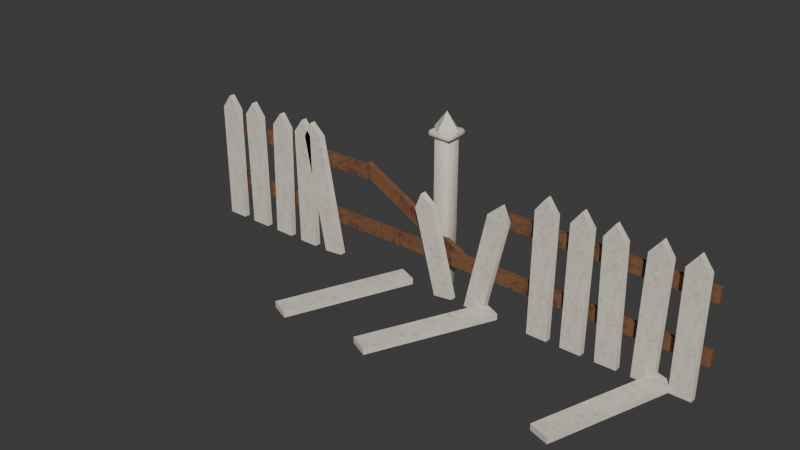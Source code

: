 # Source: picket_fence_broken.blend  (saved by Blender 5.2.45; exported with 4.5.12 LTS)
import bpy
from mathutils import Matrix  # noqa: F401  (used for matrix-valued properties, if any)

bpy.ops.wm.read_factory_settings(use_empty=True)
scene = bpy.context.scene
scene.name = 'Scene'

# ---- collections
col_picket_fence_broken = bpy.data.collections.new('picket_fence_broken'); scene.collection.children.link(col_picket_fence_broken)

# ---- images (referenced by path relative to the original .blend; pixels are not part of the script)
import os
ASSET_DIR = os.environ.get("B2B_ASSET_DIR", "")  # directory of the original .blend (textures are referenced by path, not embedded)
HERE = os.path.dirname(os.path.abspath(__file__))  # packed textures are extracted next to this script under _unpacked/

def load_image(name, relpath, width, height, colorspace="sRGB"):
    """Load a texture the original file referenced (path relative to the .blend, or extracted next to this script)."""
    p = next((c for c in (os.path.join(HERE, relpath), os.path.join(ASSET_DIR, relpath)) if relpath and os.path.exists(c)), "")
    if p:
        img = bpy.data.images.load(p, check_existing=True)
        img.name = name
    else:  # same state as the original file: an image datablock whose file is absent (Cycles renders it pink)
        img = bpy.data.images.new(name, width, height)
        img.source = "FILE"
        img.filepath = "//" + (relpath or name)
    img.colorspace_settings.name = colorspace
    return img
img_env_trim_atlas = load_image('env_trim_atlas', '_unpacked/trim_atlas.1be64061.png', 512, 512, 'sRGB')

# ---- materials (node trees are filled in below, after node groups)
mat_env_trim = bpy.data.materials.new('Env_Trim')
mat_env_trim.diffuse_color = (0.855, 0.807, 0.7011, 1.0)
mat_env_trim.roughness = 0.7

# ---- material node trees
mat_env_trim.use_nodes = True; mat_env_trim.node_tree.nodes.clear()
_N = mat_env_trim.node_tree.nodes; _L = mat_env_trim.node_tree.links
n0 = _N.new('ShaderNodeBsdfPrincipled'); n0.name = 'Principled BSDF'; n0.location = (-200, 100)
n0.inputs[2].default_value = 0.7
n0.inputs[10].default_value = 0.005
n0.inputs[13].default_value = 0.25
n1 = _N.new('ShaderNodeOutputMaterial'); n1.name = 'Material Output'; n1.location = (200, 100)
n2 = _N.new('ShaderNodeTexImage'); n2.name = 'Image Texture'; n2.location = (-400, 200)
n2.image = img_env_trim_atlas
_L.new(n0.outputs[0], n1.inputs[0])
_L.new(n2.outputs[0], n0.inputs[0])
n1.is_active_output = True

# ---- world
world_world = bpy.data.worlds.new('World'); scene.world = world_world
world_world.use_nodes = True; world_world.node_tree.nodes.clear()
_N = world_world.node_tree.nodes; _L = world_world.node_tree.links
n0 = _N.new('ShaderNodeOutputWorld'); n0.name = 'World Output'; n0.location = (200, 100)
n1 = _N.new('ShaderNodeBackground'); n1.name = 'Background'; n1.location = (-200, 100)
n1.inputs[0].default_value = (0.05088, 0.05088, 0.05088, 1.0)
_L.new(n1.outputs[0], n0.inputs[0])
n0.is_active_output = True
world_world.color = (0.05088, 0.05088, 0.05088)
world_world.sun_shadow_jitter_overblur = 0.0

# ---- meshes
me_fence = bpy.data.meshes.new('Fence')
me_fence.from_pydata([(-1.95, -0.0575, 0.0), (-1.8, -0.0575, 0.0002979), (-1.803, -0.0575, 0.8717), (-1.879, -0.0575, 0.9714), (-1.953, -0.0575, 0.8711), (-1.95, -0.0125, 0.0), (-1.8, -0.0125, 0.0002979), (-1.803, -0.0125, 0.8717), (-1.879, -0.0125, 0.9714), (-1.953, -0.0125, 0.8711), (-1.7, -0.0575, 0.0), (-1.55, -0.0575, 0.001231), (-1.564, -0.0575, 0.8722), (-1.641, -0.0575, 0.971), (-1.714, -0.0575, 0.8697), (-1.7, -0.0125, 0.0), (-1.55, -0.0125, 0.001231), (-1.564, -0.0125, 0.8722), (-1.641, -0.0125, 0.971), (-1.714, -0.0125, 0.8697), (-1.45, -0.0575, 0.001355), (-1.3, -0.0575, 0.0), (-1.284, -0.0575, 0.8578), (-1.358, -0.0575, 0.9592), (-1.434, -0.0575, 0.8605), (-1.45, -0.0125, 0.001355), (-1.3, -0.0125, 0.0), (-1.284, -0.0125, 0.8578), (-1.358, -0.0125, 0.9592), (-1.434, -0.0125, 0.8605), (-1.2, -0.0575, 0.0), (-1.05, -0.0575, 0.001423), (-1.066, -0.0575, 0.8686), (-1.143, -0.0575, 0.9672), (-1.216, -0.0575, 0.8657), (-1.2, -0.0125, 0.0), (-1.05, -0.0125, 0.001423), (-1.066, -0.0125, 0.8686), (-1.143, -0.0125, 0.9672), (-1.216, -0.0125, 0.8657), (-0.9486, -0.0575, 0.0), (-0.8014, -0.0575, 0.01427), (-0.9694, -0.0575, 0.8817), (-1.062, -0.0575, 0.9657), (-1.117, -0.0575, 0.8532), (-0.9486, -0.0125, 0.0), (-0.8014, -0.0125, 0.01427), (-0.9694, -0.0125, 0.8817), (-1.062, -0.0125, 0.9657), (-1.117, -0.0125, 0.8532), (0.05258, -0.0575, 0.0), (0.1974, -0.0575, 0.01951), (0.02809, -0.0575, 0.648), (-0.07035, -0.0575, 0.725), (-0.1167, -0.0575, 0.6089), (0.05258, -0.0125, 0.0), (0.1974, -0.0125, 0.01951), (0.02809, -0.0125, 0.648), (-0.07035, -0.0125, 0.725), (-0.1167, -0.0125, 0.6089), (0.3018, -0.0575, 0.01624), (0.4482, -0.0575, 0.0), (0.6104, -0.0575, 0.7152), (0.5588, -0.0575, 0.8291), (0.464, -0.0575, 0.7477), (0.3018, -0.0125, 0.01624), (0.4482, -0.0125, 0.0), (0.6104, -0.0125, 0.7152), (0.5588, -0.0125, 0.8291), (0.464, -0.0125, 0.7477), (0.8, -0.0575, 0.0007329), (0.95, -0.0575, 0.0), (0.9587, -0.0575, 0.885), (0.8846, -0.0575, 0.9858), (0.8087, -0.0575, 0.8865), (0.8, -0.0125, 0.0007329), (0.95, -0.0125, 0.0), (0.9587, -0.0125, 0.885), (0.8846, -0.0125, 0.9858), (0.8087, -0.0125, 0.8865), (1.05, -0.0575, 0.0007785), (1.2, -0.0575, 0.0), (1.209, -0.0575, 0.8763), (1.135, -0.0575, 0.9771), (1.059, -0.0575, 0.8779), (1.05, -0.0125, 0.0007785), (1.2, -0.0125, 0.0), (1.209, -0.0125, 0.8763), (1.135, -0.0125, 0.9771), (1.059, -0.0125, 0.8779), (1.3, -0.0575, 0.0), (1.45, -0.0575, 0.001537), (1.432, -0.0575, 0.8683), (1.355, -0.0575, 0.9667), (1.282, -0.0575, 0.8652), (1.3, -0.0125, 0.0), (1.45, -0.0125, 0.001537), (1.432, -0.0125, 0.8683), (1.355, -0.0125, 0.9667), (1.282, -0.0125, 0.8652), (1.55, -0.0575, 0.00202), (1.7, -0.0575, 0.0), (1.723, -0.0575, 0.8593), (1.651, -0.0575, 0.9613), (1.573, -0.0575, 0.8633), (1.55, -0.0125, 0.00202), (1.7, -0.0125, 0.0), (1.723, -0.0125, 0.8593), (1.651, -0.0125, 0.9613), (1.573, -0.0125, 0.8633), (1.8, -0.0575, 0.0004747), (1.95, -0.0575, 0.0), (1.955, -0.0575, 0.851), (1.881, -0.0575, 0.9515), (1.805, -0.0575, 0.852), (1.8, -0.0125, 0.0004747), (1.95, -0.0125, 0.0), (1.955, -0.0125, 0.851), (1.881, -0.0125, 0.9515), (1.805, -0.0125, 0.852), (-2.0, 0.0125, 0.23), (-2.0, 0.0125, 0.33), (-2.0, 0.0475, 0.23), (-2.0, 0.0475, 0.33), (2.0, 0.0125, 0.23), (2.0, 0.0125, 0.33), (2.0, 0.0475, 0.23), (2.0, 0.0475, 0.33), (-2.0, 0.0125, 0.65), (-2.0, 0.0125, 0.75), (-2.0, 0.0475, 0.65), (-2.0, 0.0475, 0.75), (-0.6, 0.0125, 0.65), (-0.6, 0.0125, 0.75), (-0.6, 0.0475, 0.65), (-0.6, 0.0475, 0.75), (0.5, 0.0125, 0.65), (0.5, 0.0125, 0.75), (0.5, 0.0475, 0.65), (0.5, 0.0475, 0.75), (2.0, 0.0125, 0.65), (2.0, 0.0125, 0.75), (2.0, 0.0475, 0.65), (2.0, 0.0475, 0.75), (-0.6649, 0.0425, 0.6706), (-0.618, 0.0425, 0.7589), (-0.6649, 0.0775, 0.6706), (-0.618, 0.0775, 0.7589), (0.218, 0.0425, 0.2011), (0.2649, 0.0425, 0.2894), (0.218, 0.0775, 0.2011), (0.2649, 0.0775, 0.2894), (-0.6531, -0.8589, 0.0075), (-0.6531, -0.8589, 0.0525), (-0.2852, 0.01697, 0.0075), (-0.2852, 0.01697, 0.0525), (-0.5148, -0.917, 0.0075), (-0.5148, -0.917, 0.0525), (-0.1469, -0.04112, 0.0075), (-0.1469, -0.04112, 0.0525), (0.0327, -0.8497, 0.0075), (0.0327, -0.8497, 0.0525), (0.4311, 0.01266, 0.0075), (0.4311, 0.01266, 0.0525), (0.1689, -0.9127, 0.0075), (0.1689, -0.9127, 0.0525), (0.5673, -0.05025, 0.0075), (0.5673, -0.05025, 0.0525), (1.38, -0.8774, 0.0075), (1.38, -0.8774, 0.0525), (1.678, 0.02452, 0.0075), (1.678, 0.02452, 0.0525), (1.522, -0.9245, 0.0075), (1.522, -0.9245, 0.0525), (1.82, -0.02258, 0.0075), (1.82, -0.02258, 0.0525), (0.0, 0.115, 1.27), (-1.837e-17, 0.015, 1.145), (-0.1, 0.115, 1.145), (6.123e-18, 0.215, 1.145), (0.1, 0.115, 1.145), (0.0, 0.115, 1.145), (-0.045, 0.07, 0.0), (-0.045, 0.05, 0.02), (-0.065, 0.07, 0.02), (-0.045, 0.05, 1.08), (-0.045, 0.07, 1.1), (-0.065, 0.07, 1.08), (-0.045, 0.16, 0.0), (-0.065, 0.16, 0.02), (-0.045, 0.18, 0.02), (-0.045, 0.16, 1.1), (-0.045, 0.18, 1.08), (-0.065, 0.16, 1.08), (0.045, 0.07, 0.0), (0.065, 0.07, 0.02), (0.045, 0.05, 0.02), (0.045, 0.07, 1.1), (0.045, 0.05, 1.08), (0.065, 0.07, 1.08), (0.045, 0.16, 0.0), (0.045, 0.18, 0.02), (0.065, 0.16, 0.02), (0.045, 0.16, 1.1), (0.065, 0.16, 1.08), (0.045, 0.18, 1.08), (0.075, 0.19, 1.145), (0.09, 0.19, 1.13), (0.075, 0.205, 1.13), (0.075, 0.19, 1.095), (0.075, 0.205, 1.11), (0.09, 0.19, 1.11), (0.075, 0.04, 1.145), (0.075, 0.025, 1.13), (0.09, 0.04, 1.13), (0.075, 0.04, 1.095), (0.09, 0.04, 1.11), (0.075, 0.025, 1.11), (-0.075, 0.19, 1.145), (-0.075, 0.205, 1.13), (-0.09, 0.19, 1.13), (-0.075, 0.19, 1.095), (-0.09, 0.19, 1.11), (-0.075, 0.205, 1.11), (-0.075, 0.025, 1.13), (-0.075, 0.04, 1.145), (-0.09, 0.04, 1.13), (-0.075, 0.04, 1.095), (-0.075, 0.025, 1.11), (-0.09, 0.04, 1.11)], [], [(0, 1, 2, 3, 4), (9, 8, 7, 6, 5), (2, 1, 6, 7), (3, 2, 7, 8), (4, 3, 8, 9), (0, 4, 9, 5), (10, 11, 12, 13, 14), (19, 18, 17, 16, 15), (12, 11, 16, 17), (13, 12, 17, 18), (14, 13, 18, 19), (10, 14, 19, 15), (20, 21, 22, 23, 24), (29, 28, 27, 26, 25), (22, 21, 26, 27), (23, 22, 27, 28), (24, 23, 28, 29), (20, 24, 29, 25), (30, 31, 32, 33, 34), (39, 38, 37, 36, 35), (32, 31, 36, 37), (33, 32, 37, 38), (34, 33, 38, 39), (30, 34, 39, 35), (40, 41, 42, 43, 44), (49, 48, 47, 46, 45), (42, 41, 46, 47), (43, 42, 47, 48), (44, 43, 48, 49), (40, 44, 49, 45), (50, 51, 52, 53, 54), (59, 58, 57, 56, 55), (52, 51, 56, 57), (53, 52, 57, 58), (54, 53, 58, 59), (50, 54, 59, 55), (60, 61, 62, 63, 64), (69, 68, 67, 66, 65), (62, 61, 66, 67), (63, 62, 67, 68), (64, 63, 68, 69), (60, 64, 69, 65), (70, 71, 72, 73, 74), (79, 78, 77, 76, 75), (72, 71, 76, 77), (73, 72, 77, 78), (74, 73, 78, 79), (70, 74, 79, 75), (80, 81, 82, 83, 84), (89, 88, 87, 86, 85), (82, 81, 86, 87), (83, 82, 87, 88), (84, 83, 88, 89), (80, 84, 89, 85), (90, 91, 92, 93, 94), (99, 98, 97, 96, 95), (92, 91, 96, 97), (93, 92, 97, 98), (94, 93, 98, 99), (90, 94, 99, 95), (100, 101, 102, 103, 104), (109, 108, 107, 106, 105), (102, 101, 106, 107), (103, 102, 107, 108), (104, 103, 108, 109), (100, 104, 109, 105), (110, 111, 112, 113, 114), (119, 118, 117, 116, 115), (112, 111, 116, 117), (113, 112, 117, 118), (114, 113, 118, 119), (110, 114, 119, 115), (120, 121, 123, 122), (122, 123, 127, 126), (126, 127, 125, 124), (124, 125, 121, 120), (122, 126, 124, 120), (127, 123, 121, 125), (128, 129, 131, 130), (130, 131, 135, 134), (134, 135, 133, 132), (132, 133, 129, 128), (130, 134, 132, 128), (135, 131, 129, 133), (136, 137, 139, 138), (138, 139, 143, 142), (142, 143, 141, 140), (140, 141, 137, 136), (138, 142, 140, 136), (143, 139, 137, 141), (144, 145, 147, 146), (146, 147, 151, 150), (150, 151, 149, 148), (148, 149, 145, 144), (146, 150, 148, 144), (151, 147, 145, 149), (152, 153, 155, 154), (154, 155, 159, 158), (158, 159, 157, 156), (156, 157, 153, 152), (159, 155, 153, 157), (160, 161, 163, 162), (162, 163, 167, 166), (166, 167, 165, 164), (164, 165, 161, 160), (167, 163, 161, 165), (168, 169, 171, 170), (170, 171, 175, 174), (174, 175, 173, 172), (172, 173, 169, 168), (175, 171, 169, 173), (181, 178, 179), (179, 178, 176), (180, 179, 176), (181, 180, 177), (181, 177, 178), (181, 179, 180), (182, 183, 184), (185, 186, 187), (188, 189, 190), (191, 192, 193), (194, 195, 196), (197, 198, 199), (200, 201, 202), (203, 204, 205), (188, 182, 184, 189), (183, 185, 187, 184), (186, 191, 193, 187), (192, 190, 189, 193), (200, 188, 190, 201), (191, 203, 205, 192), (204, 202, 201, 205), (194, 200, 202, 195), (203, 197, 199, 204), (198, 196, 195, 199), (182, 194, 196, 183), (197, 186, 185, 198), (184, 187, 193, 189), (196, 198, 185, 183), (203, 191, 186, 197), (190, 192, 205, 201), (202, 204, 199, 195), (206, 207, 208), (209, 210, 211), (212, 213, 214), (215, 216, 217), (218, 219, 220), (221, 222, 223), (224, 225, 226), (227, 228, 229), (212, 225, 224, 213), (227, 215, 217, 228), (206, 212, 214, 207), (207, 211, 210, 208), (218, 206, 208, 219), (209, 221, 223, 210), (221, 227, 229, 222), (219, 223, 222, 220), (228, 224, 226, 229), (225, 218, 220, 226), (213, 217, 216, 214), (215, 209, 211, 216), (206, 218, 225, 212), (223, 219, 208, 210), (211, 207, 214, 216), (221, 209, 215, 227), (217, 213, 224, 228), (229, 226, 220, 222), (178, 177, 176), (177, 180, 176)])
me_fence.polygons.foreach_set('use_smooth', [True] * 170)
_k = set([(0, 1), (0, 4), (0, 5), (1, 2), (1, 6), (2, 3), (3, 4), (3, 8), (5, 6), (5, 9), (6, 7), (7, 8), (8, 9), (10, 11), (10, 14), (10, 15), (11, 12), (11, 16), (12, 13), (13, 14), (13, 18), (15, 16), (15, 19), (16, 17), (17, 18), (18, 19), (20, 21), (20, 24), (20, 25), (21, 22), (21, 26), (22, 23), (23, 24), (23, 28), (25, 26), (25, 29), (26, 27), (27, 28), (28, 29), (30, 31), (30, 34), (30, 35), (31, 32), (31, 36), (32, 33), (33, 34), (33, 38), (35, 36), (35, 39), (36, 37), (37, 38), (38, 39), (40, 41), (40, 44), (40, 45), (41, 42), (41, 46), (42, 43), (43, 44), (43, 48), (45, 46), (45, 49), (46, 47), (47, 48), (48, 49), (50, 51), (50, 54), (50, 55), (51, 52), (51, 56), (52, 53), (53, 54), (53, 58), (55, 56), (55, 59), (56, 57), (57, 58), (58, 59), (60, 61), (60, 64), (60, 65), (61, 62), (61, 66), (62, 63), (63, 64), (63, 68), (65, 66), (65, 69), (66, 67), (67, 68), (68, 69), (70, 71), (70, 74), (70, 75), (71, 72), (71, 76), (72, 73), (73, 74), (73, 78), (75, 76), (75, 79), (76, 77), (77, 78), (78, 79), (80, 81), (80, 84), (80, 85), (81, 82), (81, 86), (82, 83), (83, 84), (83, 88), (85, 86), (85, 89), (86, 87), (87, 88), (88, 89), (90, 91), (90, 94), (90, 95), (91, 92), (91, 96), (92, 93), (93, 94), (93, 98), (95, 96), (95, 99), (96, 97), (97, 98), (98, 99), (100, 101), (100, 104), (100, 105), (101, 102), (101, 106), (102, 103), (103, 104), (103, 108), (105, 106), (105, 109), (106, 107), (107, 108), (108, 109), (110, 111), (110, 114), (110, 115), (111, 112), (111, 116), (112, 113), (113, 114), (113, 118), (115, 116), (115, 119), (116, 117), (117, 118), (118, 119), (120, 121), (120, 122), (120, 124), (121, 123), (121, 125), (122, 123), (122, 126), (123, 127), (124, 125), (124, 126), (125, 127), (126, 127), (128, 129), (128, 130), (128, 132), (129, 131), (129, 133), (130, 131), (130, 134), (131, 135), (132, 133), (132, 134), (133, 135), (134, 135), (136, 137), (136, 138), (136, 140), (137, 139), (137, 141), (138, 139), (138, 142), (139, 143), (140, 141), (140, 142), (141, 143), (142, 143), (144, 145), (144, 146), (144, 148), (145, 147), (145, 149), (146, 147), (146, 150), (147, 151), (148, 149), (148, 150), (149, 151), (150, 151), (152, 153), (152, 154), (152, 156), (153, 155), (153, 157), (154, 155), (154, 158), (155, 159), (156, 157), (156, 158), (157, 159), (158, 159), (160, 161), (160, 162), (160, 164), (161, 163), (161, 165), (162, 163), (162, 166), (163, 167), (164, 165), (164, 166), (165, 167), (166, 167), (168, 169), (168, 170), (168, 172), (169, 171), (169, 173), (170, 171), (170, 174), (171, 175), (172, 173), (172, 174), (173, 175), (174, 175), (176, 177), (176, 178), (176, 179), (176, 180), (177, 178), (177, 180), (178, 179), (179, 180), (182, 188), (182, 194), (188, 200), (194, 200)])
me_fence.attributes.new('sharp_edge', 'BOOLEAN', 'EDGE').data.foreach_set('value', [ (min(e.vertices), max(e.vertices)) in _k for e in me_fence.edges])
_uv = me_fence.uv_layers.new(name='Float2')
_uv.uv.foreach_set('vector', [0.02048, 0.0, 0.388, 0.0001986, 0.3795, 0.5811, 0.1948, 0.6476, 0.012, 0.5808, 0.388, 0.5808, 0.2052, 0.6476, 0.02048, 0.5811, 0.012, 0.0001986, 0.3795, 0.0, 0.012, 0.5811, 0.012, 0.0001986, 0.388, 0.0001986, 0.388, 0.5811, 0.012, 0.6476, 0.012, 0.5811, 0.388, 0.5811, 0.388, 0.6476, 0.388, 0.5808, 0.388, 0.6476, 0.012, 0.6476, 0.012, 0.5808, 0.388, 0.0, 0.388, 0.5808, 0.012, 0.5808, 0.012, 0.0, 0.04473, 0.0, 0.388, 0.0008207, 0.3553, 0.5815, 0.1799, 0.6473, 0.012, 0.5798, 0.388, 0.5798, 0.2201, 0.6473, 0.04473, 0.5815, 0.012, 0.0008207, 0.3553, 0.0, 0.012, 0.5815, 0.012, 0.0008207, 0.388, 0.0008207, 0.388, 0.5815, 0.012, 0.6473, 0.012, 0.5815, 0.388, 0.5815, 0.388, 0.6473, 0.388, 0.5798, 0.388, 0.6473, 0.012, 0.6473, 0.012, 0.5798, 0.388, 0.0, 0.388, 0.5798, 0.012, 0.5798, 0.012, 0.0, 0.012, 0.0009036, 0.3527, 0.0, 0.388, 0.5719, 0.2217, 0.6395, 0.04728, 0.5737, 0.3527, 0.5737, 0.1783, 0.6395, 0.012, 0.5719, 0.04728, 0.0, 0.388, 0.0009036, 0.012, 0.5719, 0.012, 0.0, 0.388, 0.0, 0.388, 0.5719, 0.012, 0.6395, 0.012, 0.5719, 0.388, 0.5719, 0.388, 0.6395, 0.388, 0.5737, 0.388, 0.6395, 0.012, 0.6395, 0.012, 0.5737, 0.388, 0.0009036, 0.388, 0.5737, 0.012, 0.5737, 0.012, 0.0009036, 0.04918, 0.0, 0.388, 0.0009488, 0.3508, 0.5791, 0.1771, 0.6448, 0.012, 0.5772, 0.388, 0.5772, 0.2229, 0.6448, 0.04918, 0.5791, 0.012, 0.0009488, 0.3508, 0.0, 0.012, 0.5791, 0.012, 0.0009488, 0.388, 0.0009488, 0.388, 0.5791, 0.012, 0.6448, 0.012, 0.5791, 0.388, 0.5791, 0.388, 0.6448, 0.388, 0.5772, 0.388, 0.6448, 0.012, 0.6448, 0.012, 0.5772, 0.388, 0.0, 0.388, 0.5772, 0.012, 0.5772, 0.012, 0.0, 0.2124, 0.0, 0.388, 0.009511, 0.1876, 0.5878, 0.07711, 0.6438, 0.012, 0.5688, 0.388, 0.5688, 0.3229, 0.6438, 0.2124, 0.5878, 0.012, 0.009511, 0.1876, 0.0, 0.012, 0.5878, 0.012, 0.009511, 0.388, 0.009511, 0.388, 0.5878, 0.012, 0.7081, 0.012, 0.6463, 0.388, 0.6463, 0.388, 0.7081, 0.388, 0.5688, 0.388, 0.6438, 0.012, 0.6438, 0.012, 0.5688, 0.388, 0.0, 0.388, 0.5688, 0.012, 0.5688, 0.012, 0.0, 0.2147, 0.0, 0.388, 0.01301, 0.1853, 0.432, 0.06753, 0.4833, 0.012, 0.406, 0.388, 0.406, 0.3325, 0.4833, 0.2147, 0.432, 0.012, 0.01301, 0.1853, 0.0, 0.012, 0.432, 0.012, 0.01301, 0.388, 0.01301, 0.388, 0.432, 0.012, 0.0469, 0.012, -0.01872, 0.388, -0.01872, 0.388, 0.0469, 0.388, 0.406, 0.388, 0.4833, 0.012, 0.4833, 0.012, 0.406, 0.388, 0.0, 0.388, 0.406, 0.012, 0.406, 0.012, 0.0, 0.012, 0.01082, 0.1904, 0.0, 0.388, 0.4768, 0.3252, 0.5527, 0.2096, 0.4984, 0.1904, 0.4984, 0.07483, 0.5527, 0.012, 0.4768, 0.2096, 0.0, 0.388, 0.01082, 0.012, 0.4768, 0.012, 0.0, 0.388, 0.0, 0.388, 0.4768, 0.012, 0.5527, 0.012, 0.4768, 0.388, 0.4768, 0.388, 0.5527, 0.012, 0.3093, 0.012, 0.3726, 0.388, 0.3726, 0.388, 0.3093, 0.388, 0.01082, 0.388, 0.4984, 0.012, 0.4984, 0.012, 0.01082, 0.012, 0.0004886, 0.3675, 0.0, 0.388, 0.59, 0.2126, 0.6572, 0.03251, 0.591, 0.3675, 0.591, 0.1874, 0.6572, 0.012, 0.59, 0.03251, 0.0, 0.388, 0.0004886, 0.012, 0.59, 0.012, 0.0, 0.388, 0.0, 0.388, 0.59, 0.012, 0.6572, 0.012, 0.59, 0.388, 0.59, 0.388, 0.6572, 0.388, 0.591, 0.388, 0.6572, 0.012, 0.6572, 0.012, 0.591, 0.388, 0.0004886, 0.388, 0.591, 0.012, 0.591, 0.012, 0.0004886, 0.012, 0.000519, 0.3665, 0.0, 0.388, 0.5842, 0.2132, 0.6514, 0.03352, 0.5853, 0.3665, 0.5853, 0.1868, 0.6514, 0.012, 0.5842, 0.03352, 0.0, 0.388, 0.000519, 0.012, 0.5842, 0.012, 0.0, 0.388, 0.0, 0.388, 0.5842, 0.012, 0.6514, 0.012, 0.5842, 0.388, 0.5842, 0.388, 0.6514, 0.388, 0.5853, 0.388, 0.6514, 0.012, 0.6514, 0.012, 0.5853, 0.388, 0.000519, 0.388, 0.5853, 0.012, 0.5853, 0.012, 0.000519, 0.05183, 0.0, 0.388, 0.001025, 0.3482, 0.5788, 0.1755, 0.6445, 0.012, 0.5768, 0.388, 0.5768, 0.2245, 0.6445, 0.05183, 0.5788, 0.012, 0.001025, 0.3482, 0.0, 0.012, 0.5788, 0.012, 0.001025, 0.388, 0.001025, 0.388, 0.5788, 0.012, 0.6445, 0.012, 0.5788, 0.388, 0.5788, 0.388, 0.6445, 0.388, 0.5768, 0.388, 0.6445, 0.012, 0.6445, 0.012, 0.5768, 0.388, 0.0, 0.388, 0.5768, 0.012, 0.5768, 0.012, 0.0, 0.012, 0.001347, 0.3376, 0.0, 0.388, 0.5728, 0.2311, 0.6408, 0.0624, 0.5755, 0.3376, 0.5755, 0.1689, 0.6408, 0.012, 0.5728, 0.0624, 0.0, 0.388, 0.001347, 0.012, 0.5728, 0.012, 0.0, 0.388, 0.0, 0.388, 0.5728, 0.012, 0.6408, 0.012, 0.5728, 0.388, 0.5728, 0.388, 0.6408, 0.388, 0.5755, 0.388, 0.6408, 0.012, 0.6408, 0.012, 0.5755, 0.388, 0.001347, 0.388, 0.5755, 0.012, 0.5755, 0.012, 0.001347, 0.012, 0.0003165, 0.375, 0.0, 0.388, 0.5674, 0.2081, 0.6343, 0.02504, 0.568, 0.375, 0.568, 0.1919, 0.6343, 0.012, 0.5674, 0.02504, 0.0, 0.388, 0.0003165, 0.012, 0.5674, 0.012, 0.0, 0.388, 0.0, 0.388, 0.5674, 0.012, 0.6343, 0.012, 0.5674, 0.388, 0.5674, 0.388, 0.6343, 0.388, 0.568, 0.388, 0.6343, 0.012, 0.6343, 0.012, 0.568, 0.388, 0.0003165, 0.388, 0.568, 0.012, 0.568, 0.012, 0.0003165, 0.794, 0.1533, 0.794, 0.22, 0.606, 0.22, 0.606, 0.1533, 0.606, 1.333, 0.794, 1.333, 0.794, -1.333, 0.606, -1.333, 0.794, 0.1533, 0.794, 0.22, 0.606, 0.22, 0.606, 0.1533, 0.606, 1.333, 0.794, 1.333, 0.794, -1.333, 0.606, -1.333, 0.794, -1.333, 0.794, 1.333, 0.606, 1.333, 0.606, -1.333, 0.794, 1.333, 0.794, -1.333, 0.606, -1.333, 0.606, 1.333, 0.794, 0.4333, 0.794, 0.5, 0.606, 0.5, 0.606, 0.4333, 0.606, 1.333, 0.794, 1.333, 0.794, 0.4, 0.606, 0.4, 0.794, 0.4333, 0.794, 0.5, 0.606, 0.5, 0.606, 0.4333, 0.606, -0.4, 0.794, -0.4, 0.794, -1.333, 0.606, -1.333, 0.794, -1.333, 0.794, -0.4, 0.606, -0.4, 0.606, -1.333, 0.794, -0.4, 0.794, -1.333, 0.606, -1.333, 0.606, -0.4, 0.794, 0.4333, 0.794, 0.5, 0.606, 0.5, 0.606, 0.4333, 0.606, -0.3333, 0.794, -0.3333, 0.794, -1.333, 0.606, -1.333, 0.794, 0.4333, 0.794, 0.5, 0.606, 0.5, 0.606, 0.4333, 0.606, 1.333, 0.794, 1.333, 0.794, 0.3333, 0.606, 0.3333, 0.794, 0.3333, 0.794, 1.333, 0.606, 1.333, 0.606, 0.3333, 0.794, 1.333, 0.794, 0.3333, 0.606, 0.3333, 0.606, 1.333, 0.794, 0.4471, 0.794, 0.5059, 0.606, 0.5059, 0.606, 0.4471, 0.7642, 0.4433, 0.794, 0.412, 0.6358, -0.1766, 0.606, -0.1453, 0.794, 0.1341, 0.794, 0.1929, 0.606, 0.1929, 0.606, 0.1341, 0.606, 0.1453, 0.6358, 0.1766, 0.794, -0.412, 0.7642, -0.4433, 0.794, -0.4433, 0.794, 0.1453, 0.606, 0.1453, 0.606, -0.4433, 0.794, -0.1766, 0.794, 0.412, 0.606, 0.412, 0.606, -0.1766, 0.012, 0.5726, 0.388, 0.5726, 0.388, -0.01132, 0.012, -0.01132, 0.012, 0.1901, 0.388, 0.1901, 0.388, 0.09792, 0.012, 0.09792, 0.012, -0.02741, 0.388, -0.02741, 0.388, -0.6113, 0.012, -0.6113, 0.012, -0.3432, 0.388, -0.3432, 0.388, -0.4354, 0.012, -0.4354, 0.388, -0.02741, 0.2853, 0.01132, 0.012, -0.5726, 0.1147, -0.6113, 0.012, 0.5665, 0.388, 0.5665, 0.388, -0.00844, 0.012, -0.00844, 0.012, -0.2874, 0.388, -0.2874, 0.388, -0.3782, 0.012, -0.3782, 0.012, -0.0335, 0.388, -0.0335, 0.388, -0.6084, 0.012, -0.6084, 0.012, 0.1126, 0.388, 0.1126, 0.388, 0.0218, 0.012, 0.0218, 0.388, -0.0335, 0.2922, 0.00844, 0.012, -0.5665, 0.1078, -0.6084, 0.012, 0.5849, 0.388, 0.5849, 0.388, -0.01635, 0.012, -0.01635, 0.012, -1.119, 0.388, -1.119, 0.388, -1.214, 0.012, -1.214, 0.012, -0.01505, 0.388, -0.01505, 0.388, -0.6163, 0.012, -0.6163, 0.012, 1.015, 0.388, 1.015, 0.388, 0.9198, 0.012, 0.9198, 0.388, -0.01505, 0.2665, 0.01635, 0.012, -0.5849, 0.1335, -0.6163, 0.388, 0.07667, 0.012, 0.07667, 0.388, 0.1433, 0.012, 0.7633, 0.388, 0.7633, 0.388, 0.8467, 0.012, 0.7633, 0.388, 0.7633, 0.012, 0.8467, 0.388, 0.0, 0.388, 0.06667, 0.012, -1.225e-17, 0.388, 0.07667, 0.388, 0.01, 0.012, 0.07667, 0.012, 0.07667, 0.012, 0.1433, 0.388, 0.07667, 0.012, -0.04667, 0.388, -0.03333, 0.388, -0.04667, 0.388, 0.03333, 0.388, 0.04667, 0.012, 0.04667, 0.012, 0.0, 0.388, 0.01333, 0.012, 0.01333, 0.388, -0.03, 0.012, -0.03, 0.388, -0.04333, 0.012, 0.04667, 0.388, 0.04667, 0.388, 0.03333, 0.388, 0.04667, 0.388, 0.03333, 0.012, 0.04667, 0.388, 0.0, 0.388, 0.01333, 0.012, 0.01333, 0.388, 0.03, 0.388, 0.04333, 0.012, 0.03, 0.012, -0.1067, 0.012, -0.04667, 0.388, -0.04667, 0.388, -0.1067, 0.388, 0.01333, 0.388, 0.72, 0.012, 0.72, 0.012, 0.01333, 0.388, 0.04667, 0.388, 0.1067, 0.012, 0.1067, 0.012, 0.04667, 0.012, 0.72, 0.012, 0.01333, 0.388, 0.01333, 0.388, 0.72, 0.012, -0.03, 0.012, 0.03, 0.388, 0.03, 0.388, -0.03, 0.388, -0.03, 0.388, 0.03, 0.012, 0.03, 0.012, -0.03, 0.012, 0.72, 0.012, 0.01333, 0.388, 0.01333, 0.388, 0.72, 0.012, 0.04667, 0.012, 0.1067, 0.388, 0.1067, 0.388, 0.04667, 0.388, 0.1067, 0.388, 0.04667, 0.012, 0.04667, 0.012, 0.1067, 0.012, 0.72, 0.012, 0.01333, 0.388, 0.01333, 0.388, 0.72, 0.388, -0.03, 0.388, 0.03, 0.012, 0.03, 0.012, -0.03, 0.388, 0.03, 0.388, -0.03, 0.012, -0.03, 0.012, 0.03, 0.388, 0.01333, 0.388, 0.72, 0.012, 0.72, 0.012, 0.01333, 0.388, 0.01333, 0.388, 0.72, 0.012, 0.72, 0.012, 0.01333, 0.388, 0.1067, 0.012, 0.1067, 0.012, 0.04667, 0.388, 0.04667, 0.388, 0.01333, 0.388, 0.72, 0.012, 0.72, 0.012, 0.01333, 0.388, 0.01333, 0.388, 0.72, 0.012, 0.72, 0.012, 0.01333, 0.012, -0.05, 0.012, -0.06, 0.388, -0.05, 0.012, -0.05, 0.388, -0.05, 0.012, -0.06, 0.388, -0.05, 0.012, -0.05, 0.388, -0.06, 0.388, -0.05, 0.388, -0.06, 0.012, -0.05, 0.012, -0.05, 0.388, -0.05, 0.012, -0.06, 0.012, -0.05, 0.012, -0.06, 0.388, -0.05, 0.012, -0.05, 0.388, -0.05, 0.388, -0.06, 0.388, -0.05, 0.012, -0.05, 0.388, -0.06, 0.388, 0.05, 0.388, -0.05, 0.012, -0.05, 0.012, 0.05, 0.388, -0.05, 0.388, 0.05, 0.012, 0.05, 0.012, -0.05, 0.388, 0.1267, 0.388, 0.02667, 0.012, 0.02667, 0.012, 0.1267, 0.012, 0.7533, 0.012, 0.74, 0.388, 0.74, 0.388, 0.7533, 0.388, -0.05, 0.388, 0.05, 0.012, 0.05, 0.012, -0.05, 0.388, 0.05, 0.388, -0.05, 0.012, -0.05, 0.012, 0.05, 0.388, 0.1267, 0.388, 0.02667, 0.012, 0.02667, 0.012, 0.1267, 0.012, 0.7533, 0.012, 0.74, 0.388, 0.74, 0.388, 0.7533, 0.388, 0.74, 0.388, 0.7533, 0.012, 0.7533, 0.012, 0.74, 0.388, 0.02667, 0.388, 0.1267, 0.012, 0.1267, 0.012, 0.02667, 0.012, 0.7533, 0.012, 0.74, 0.388, 0.74, 0.388, 0.7533, 0.388, 0.02667, 0.388, 0.1267, 0.012, 0.1267, 0.012, 0.02667, 0.388, 0.1267, 0.012, 0.1267, 0.012, 0.02667, 0.388, 0.02667, 0.012, 0.05, 0.388, 0.05, 0.388, -0.05, 0.012, -0.05, 0.012, 0.1267, 0.388, 0.1267, 0.388, 0.02667, 0.012, 0.02667, 0.012, 0.1267, 0.388, 0.1267, 0.388, 0.02667, 0.012, 0.02667, 0.012, 0.05, 0.388, 0.05, 0.388, -0.05, 0.012, -0.05, 0.012, -0.02667, 0.388, -0.02667, 0.388, -0.1267, 0.012, -0.1267, 0.012, 0.7633, 0.388, 0.7633, 0.012, 0.8467, 0.012, 0.7633, 0.388, 0.7633, 0.388, 0.8467])
me_fence.materials.append(mat_env_trim)
me_fence.update()

# ---- objects
ob_picket_fence_broken = bpy.data.objects.new('picket_fence_broken', None)
ob_fence = bpy.data.objects.new('Fence', me_fence)

# ---- transforms, parenting, visibility, modifiers, constraints
ob_picket_fence_broken.location = (0.0, 0.0, 0.0)
ob_picket_fence_broken.empty_display_type = 'ARROWS'
ob_picket_fence_broken.empty_display_size = 0.5
ob_fence.parent = ob_picket_fence_broken
ob_fence.location = (0.0, 0.0, 0.0)

# ---- collection membership
col_picket_fence_broken.objects.link(ob_picket_fence_broken)
col_picket_fence_broken.objects.link(ob_fence)

# ---- scene / render settings (as saved in the file)
scene.frame_start = 1; scene.frame_end = 250; scene.frame_set(1)
scene.render.engine = 'BLENDER_EEVEE_NEXT'
scene.render.bake_bias = 0.0
scene.render.bake_samples = 0
scene.render.compositor_device = 'GPU'
scene.eevee.use_volume_custom_range = False
scene.eevee.fast_gi_thickness_near = 0.1
scene.eevee.fast_gi_thickness_far = 0.0
scene.eevee.ray_tracing_options.screen_trace_thickness = 0.1
bpy.context.view_layer.update()

# ---- added for rendering (the .blend has no active camera and no usable light): camera, sun
cam_auto = bpy.data.cameras.new('AutoCamera')
cam_auto.lens = 50.0
cam_auto.sensor_width = 36.0
cam_auto.clip_end = 1000.0
ob_auto_camera = bpy.data.objects.new('AutoCamera', cam_auto)
scene.collection.objects.link(ob_auto_camera)
ob_auto_camera.location = (4.02355, -5.18302, 3.85384)
ob_auto_camera.rotation_euler = (1.09748, -7.21219e-08, 0.694738)
scene.camera = ob_auto_camera
light_auto_sun = bpy.data.lights.new('AutoSun', 'SUN')
light_auto_sun.energy = 3.0
light_auto_sun.angle = 0.0523599
ob_auto_sun = bpy.data.objects.new('AutoSun', light_auto_sun)
scene.collection.objects.link(ob_auto_sun)
ob_auto_sun.rotation_euler = (0.872665, 0.174533, 0.523599)
bpy.context.view_layer.update()
